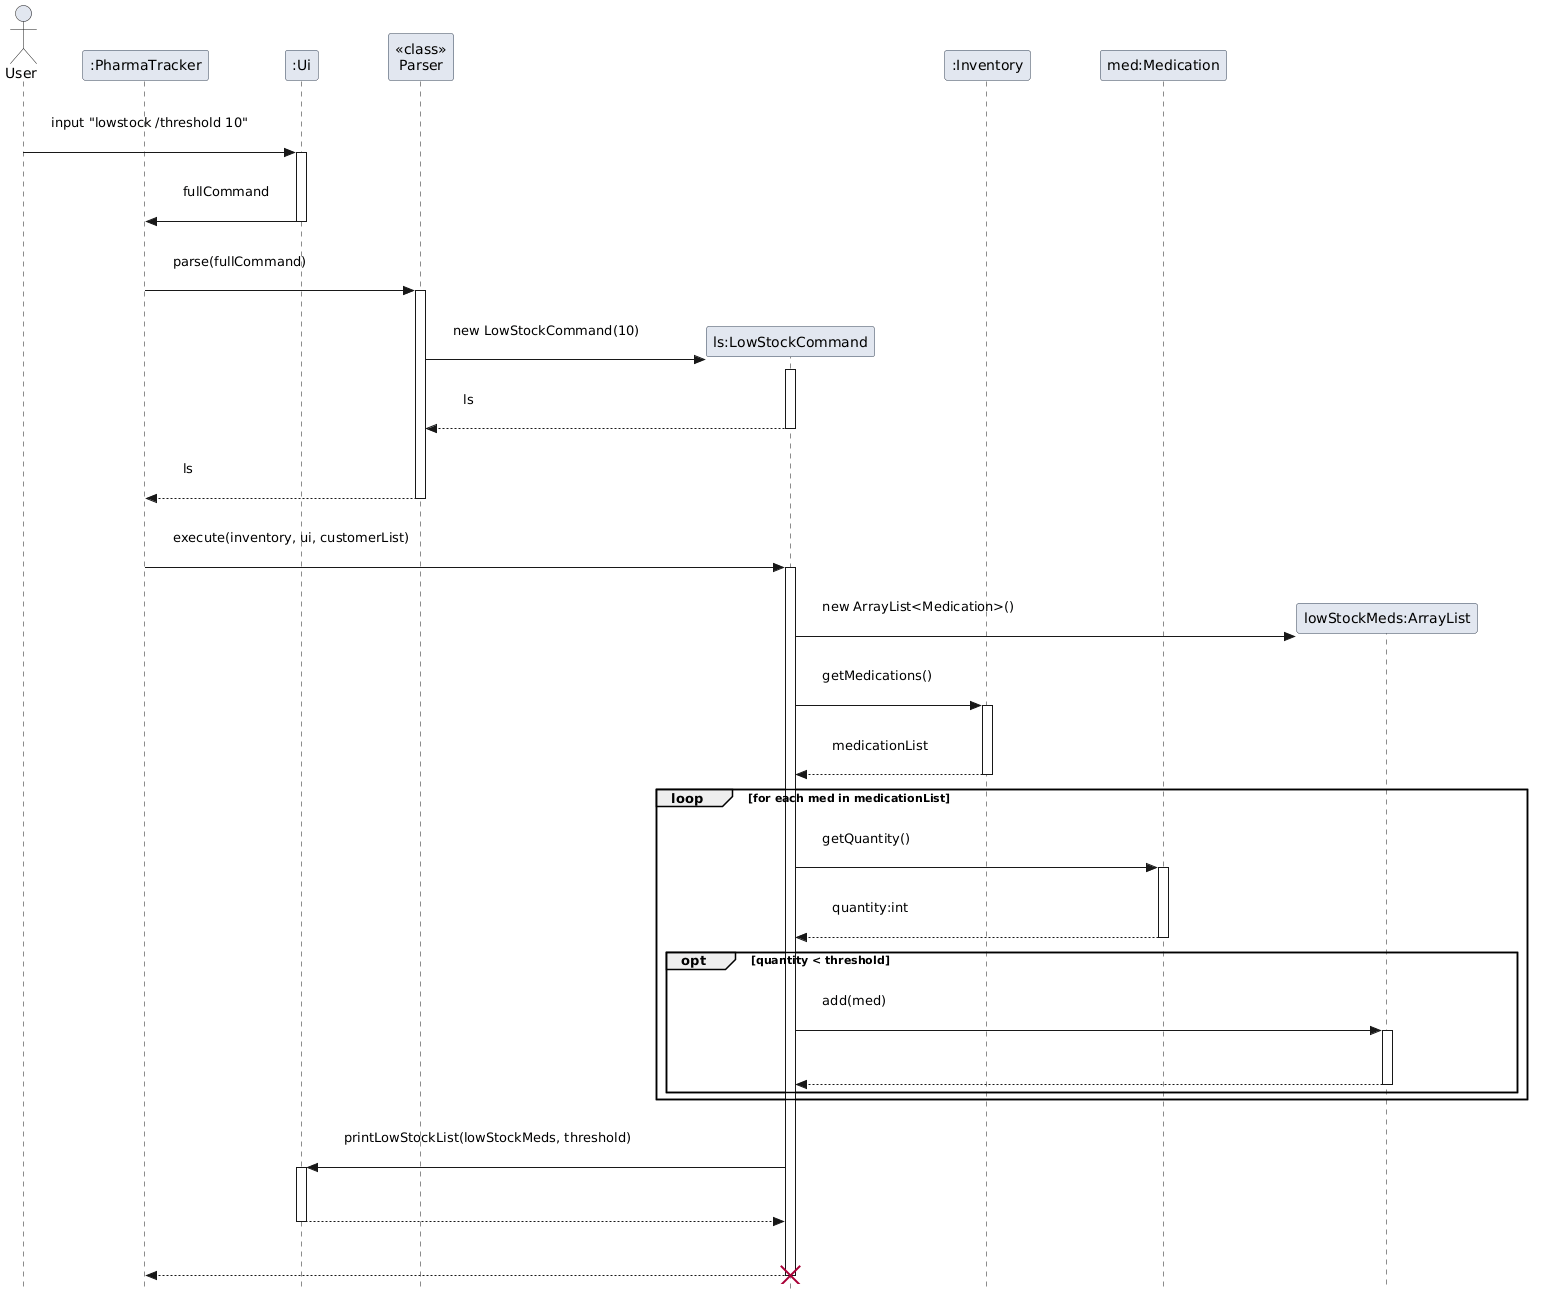

The diagram above was rendered by PlantUML. Its source (embedded in the PNG):
@startuml
' --- Styling for a professional, clean look ---
skinparam style strictuml
skinparam sequence {
    ParticipantPadding 30
    MessagePadding 20
}
skinparam participant {
    BackgroundColor #E2E7F0
    BorderColor #334155
    FontColor #000000
}

actor User
participant ":PharmaTracker" as PT
participant ":Ui" as UI
participant "<<class>>\nParser" as Parser
participant "ls:LowStockCommand" as LS
participant ":Inventory" as Inv
participant "med:Medication" as M

User -> UI : input "lowstock /threshold 10"
activate UI
UI -> PT : fullCommand
deactivate UI

PT -> Parser : parse(fullCommand)
activate Parser
create LS
Parser -> LS : new LowStockCommand(10)
activate LS
LS --> Parser : ls
deactivate LS
Parser --> PT : ls
deactivate Parser

PT -> LS : execute(inventory, ui, customerList)
activate LS

create participant "lowStockMeds:ArrayList" as LSM
LS -> LSM : new ArrayList<Medication>()

LS -> Inv : getMedications()
activate Inv
Inv --> LS : medicationList
deactivate Inv

loop for each med in medicationList
    LS -> M : getQuantity()
    activate M
    M --> LS : quantity:int
    deactivate M
    
    opt quantity < threshold
        LS -> LSM : add(med)
        activate LSM
        LSM --> LS
        deactivate LSM
    end
end

LS -> UI : printLowStockList(lowStockMeds, threshold)
activate UI
UI --> LS
deactivate UI

LS --> PT
destroy LS
@enduml